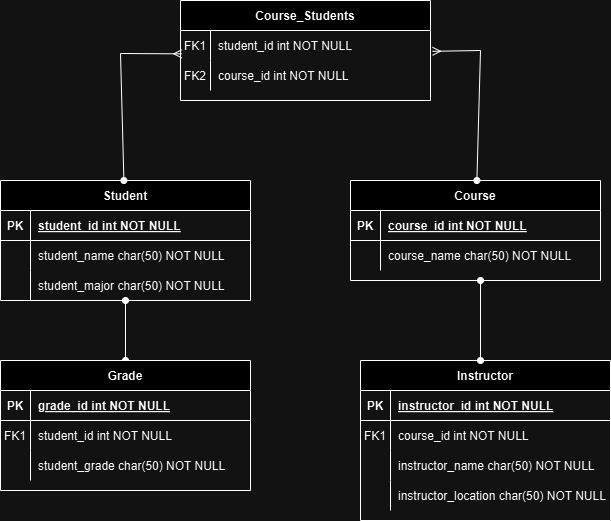

The diagram above was exported from draw.io. Its source (the exported page's mxGraphModel, read from the mxfile embedded in the PNG):
<mxGraphModel dx="880" dy="1508" grid="1" gridSize="10" guides="1" tooltips="1" connect="1" arrows="1" fold="1" page="1" pageScale="1" pageWidth="850" pageHeight="1100" math="0" shadow="0" extFonts="Permanent Marker^https://fonts.googleapis.com/css?family=Permanent+Marker">
  <root>
    <mxCell id="0" />
    <mxCell id="1" parent="0" />
    <mxCell id="C-vyLk0tnHw3VtMMgP7b-13" value="Instructor" style="shape=table;startSize=30;container=1;collapsible=1;childLayout=tableLayout;fixedRows=1;rowLines=0;fontStyle=1;align=center;resizeLast=1;" parent="1" vertex="1">
      <mxGeometry x="480" y="270" width="250" height="160" as="geometry" />
    </mxCell>
    <mxCell id="C-vyLk0tnHw3VtMMgP7b-14" value="" style="shape=partialRectangle;collapsible=0;dropTarget=0;pointerEvents=0;fillColor=none;points=[[0,0.5],[1,0.5]];portConstraint=eastwest;top=0;left=0;right=0;bottom=1;" parent="C-vyLk0tnHw3VtMMgP7b-13" vertex="1">
      <mxGeometry y="30" width="250" height="30" as="geometry" />
    </mxCell>
    <mxCell id="C-vyLk0tnHw3VtMMgP7b-15" value="PK" style="shape=partialRectangle;overflow=hidden;connectable=0;fillColor=none;top=0;left=0;bottom=0;right=0;fontStyle=1;" parent="C-vyLk0tnHw3VtMMgP7b-14" vertex="1">
      <mxGeometry width="30" height="30" as="geometry">
        <mxRectangle width="30" height="30" as="alternateBounds" />
      </mxGeometry>
    </mxCell>
    <mxCell id="C-vyLk0tnHw3VtMMgP7b-16" value="instructor_id int NOT NULL " style="shape=partialRectangle;overflow=hidden;connectable=0;fillColor=none;top=0;left=0;bottom=0;right=0;align=left;spacingLeft=6;fontStyle=5;" parent="C-vyLk0tnHw3VtMMgP7b-14" vertex="1">
      <mxGeometry x="30" width="220" height="30" as="geometry">
        <mxRectangle width="220" height="30" as="alternateBounds" />
      </mxGeometry>
    </mxCell>
    <mxCell id="C-vyLk0tnHw3VtMMgP7b-17" value="" style="shape=partialRectangle;collapsible=0;dropTarget=0;pointerEvents=0;fillColor=none;points=[[0,0.5],[1,0.5]];portConstraint=eastwest;top=0;left=0;right=0;bottom=0;" parent="C-vyLk0tnHw3VtMMgP7b-13" vertex="1">
      <mxGeometry y="60" width="250" height="30" as="geometry" />
    </mxCell>
    <mxCell id="C-vyLk0tnHw3VtMMgP7b-18" value="FK1" style="shape=partialRectangle;overflow=hidden;connectable=0;fillColor=none;top=0;left=0;bottom=0;right=0;" parent="C-vyLk0tnHw3VtMMgP7b-17" vertex="1">
      <mxGeometry width="30" height="30" as="geometry">
        <mxRectangle width="30" height="30" as="alternateBounds" />
      </mxGeometry>
    </mxCell>
    <mxCell id="C-vyLk0tnHw3VtMMgP7b-19" value="course_id int NOT NULL" style="shape=partialRectangle;overflow=hidden;connectable=0;fillColor=none;top=0;left=0;bottom=0;right=0;align=left;spacingLeft=6;" parent="C-vyLk0tnHw3VtMMgP7b-17" vertex="1">
      <mxGeometry x="30" width="220" height="30" as="geometry">
        <mxRectangle width="220" height="30" as="alternateBounds" />
      </mxGeometry>
    </mxCell>
    <mxCell id="C-vyLk0tnHw3VtMMgP7b-20" value="" style="shape=partialRectangle;collapsible=0;dropTarget=0;pointerEvents=0;fillColor=none;points=[[0,0.5],[1,0.5]];portConstraint=eastwest;top=0;left=0;right=0;bottom=0;" parent="C-vyLk0tnHw3VtMMgP7b-13" vertex="1">
      <mxGeometry y="90" width="250" height="30" as="geometry" />
    </mxCell>
    <mxCell id="C-vyLk0tnHw3VtMMgP7b-21" value="" style="shape=partialRectangle;overflow=hidden;connectable=0;fillColor=none;top=0;left=0;bottom=0;right=0;" parent="C-vyLk0tnHw3VtMMgP7b-20" vertex="1">
      <mxGeometry width="30" height="30" as="geometry">
        <mxRectangle width="30" height="30" as="alternateBounds" />
      </mxGeometry>
    </mxCell>
    <mxCell id="C-vyLk0tnHw3VtMMgP7b-22" value="instructor_name char(50) NOT NULL" style="shape=partialRectangle;overflow=hidden;connectable=0;fillColor=none;top=0;left=0;bottom=0;right=0;align=left;spacingLeft=6;" parent="C-vyLk0tnHw3VtMMgP7b-20" vertex="1">
      <mxGeometry x="30" width="220" height="30" as="geometry">
        <mxRectangle width="220" height="30" as="alternateBounds" />
      </mxGeometry>
    </mxCell>
    <mxCell id="WY8Ez-kIl3v170O365aA-52" style="shape=partialRectangle;collapsible=0;dropTarget=0;pointerEvents=0;fillColor=none;points=[[0,0.5],[1,0.5]];portConstraint=eastwest;top=0;left=0;right=0;bottom=0;" parent="C-vyLk0tnHw3VtMMgP7b-13" vertex="1">
      <mxGeometry y="120" width="250" height="30" as="geometry" />
    </mxCell>
    <mxCell id="WY8Ez-kIl3v170O365aA-53" style="shape=partialRectangle;overflow=hidden;connectable=0;fillColor=none;top=0;left=0;bottom=0;right=0;" parent="WY8Ez-kIl3v170O365aA-52" vertex="1">
      <mxGeometry width="30" height="30" as="geometry">
        <mxRectangle width="30" height="30" as="alternateBounds" />
      </mxGeometry>
    </mxCell>
    <mxCell id="WY8Ez-kIl3v170O365aA-54" value="instructor_location char(50) NOT NULL" style="shape=partialRectangle;overflow=hidden;connectable=0;fillColor=none;top=0;left=0;bottom=0;right=0;align=left;spacingLeft=6;" parent="WY8Ez-kIl3v170O365aA-52" vertex="1">
      <mxGeometry x="30" width="220" height="30" as="geometry">
        <mxRectangle width="220" height="30" as="alternateBounds" />
      </mxGeometry>
    </mxCell>
    <mxCell id="WY8Ez-kIl3v170O365aA-34" style="edgeStyle=none;rounded=0;orthogonalLoop=1;jettySize=auto;html=1;entryX=0.5;entryY=0;entryDx=0;entryDy=0;endArrow=oval;endFill=1;startArrow=oval;startFill=1;" parent="1" source="C-vyLk0tnHw3VtMMgP7b-23" target="WY8Ez-kIl3v170O365aA-1" edge="1">
      <mxGeometry relative="1" as="geometry" />
    </mxCell>
    <mxCell id="C-vyLk0tnHw3VtMMgP7b-23" value="Student" style="shape=table;startSize=30;container=1;collapsible=1;childLayout=tableLayout;fixedRows=1;rowLines=0;fontStyle=1;align=center;resizeLast=1;" parent="1" vertex="1">
      <mxGeometry x="120" y="90" width="250" height="120" as="geometry" />
    </mxCell>
    <mxCell id="C-vyLk0tnHw3VtMMgP7b-24" value="" style="shape=partialRectangle;collapsible=0;dropTarget=0;pointerEvents=0;fillColor=none;points=[[0,0.5],[1,0.5]];portConstraint=eastwest;top=0;left=0;right=0;bottom=1;" parent="C-vyLk0tnHw3VtMMgP7b-23" vertex="1">
      <mxGeometry y="30" width="250" height="30" as="geometry" />
    </mxCell>
    <mxCell id="C-vyLk0tnHw3VtMMgP7b-25" value="PK" style="shape=partialRectangle;overflow=hidden;connectable=0;fillColor=none;top=0;left=0;bottom=0;right=0;fontStyle=1;" parent="C-vyLk0tnHw3VtMMgP7b-24" vertex="1">
      <mxGeometry width="30" height="30" as="geometry">
        <mxRectangle width="30" height="30" as="alternateBounds" />
      </mxGeometry>
    </mxCell>
    <mxCell id="C-vyLk0tnHw3VtMMgP7b-26" value="student_id int NOT NULL " style="shape=partialRectangle;overflow=hidden;connectable=0;fillColor=none;top=0;left=0;bottom=0;right=0;align=left;spacingLeft=6;fontStyle=5;" parent="C-vyLk0tnHw3VtMMgP7b-24" vertex="1">
      <mxGeometry x="30" width="220" height="30" as="geometry">
        <mxRectangle width="220" height="30" as="alternateBounds" />
      </mxGeometry>
    </mxCell>
    <mxCell id="C-vyLk0tnHw3VtMMgP7b-27" value="" style="shape=partialRectangle;collapsible=0;dropTarget=0;pointerEvents=0;fillColor=none;points=[[0,0.5],[1,0.5]];portConstraint=eastwest;top=0;left=0;right=0;bottom=0;" parent="C-vyLk0tnHw3VtMMgP7b-23" vertex="1">
      <mxGeometry y="60" width="250" height="30" as="geometry" />
    </mxCell>
    <mxCell id="C-vyLk0tnHw3VtMMgP7b-28" value="" style="shape=partialRectangle;overflow=hidden;connectable=0;fillColor=none;top=0;left=0;bottom=0;right=0;" parent="C-vyLk0tnHw3VtMMgP7b-27" vertex="1">
      <mxGeometry width="30" height="30" as="geometry">
        <mxRectangle width="30" height="30" as="alternateBounds" />
      </mxGeometry>
    </mxCell>
    <mxCell id="C-vyLk0tnHw3VtMMgP7b-29" value="student_name char(50) NOT NULL" style="shape=partialRectangle;overflow=hidden;connectable=0;fillColor=none;top=0;left=0;bottom=0;right=0;align=left;spacingLeft=6;" parent="C-vyLk0tnHw3VtMMgP7b-27" vertex="1">
      <mxGeometry x="30" width="220" height="30" as="geometry">
        <mxRectangle width="220" height="30" as="alternateBounds" />
      </mxGeometry>
    </mxCell>
    <mxCell id="WY8Ez-kIl3v170O365aA-31" style="shape=partialRectangle;collapsible=0;dropTarget=0;pointerEvents=0;fillColor=none;points=[[0,0.5],[1,0.5]];portConstraint=eastwest;top=0;left=0;right=0;bottom=0;" parent="C-vyLk0tnHw3VtMMgP7b-23" vertex="1">
      <mxGeometry y="90" width="250" height="30" as="geometry" />
    </mxCell>
    <mxCell id="WY8Ez-kIl3v170O365aA-32" style="shape=partialRectangle;overflow=hidden;connectable=0;fillColor=none;top=0;left=0;bottom=0;right=0;" parent="WY8Ez-kIl3v170O365aA-31" vertex="1">
      <mxGeometry width="30" height="30" as="geometry">
        <mxRectangle width="30" height="30" as="alternateBounds" />
      </mxGeometry>
    </mxCell>
    <mxCell id="WY8Ez-kIl3v170O365aA-33" value="student_major char(50) NOT NULL" style="shape=partialRectangle;overflow=hidden;connectable=0;fillColor=none;top=0;left=0;bottom=0;right=0;align=left;spacingLeft=6;" parent="WY8Ez-kIl3v170O365aA-31" vertex="1">
      <mxGeometry x="30" width="220" height="30" as="geometry">
        <mxRectangle width="220" height="30" as="alternateBounds" />
      </mxGeometry>
    </mxCell>
    <mxCell id="WY8Ez-kIl3v170O365aA-1" value="Grade" style="shape=table;startSize=30;container=1;collapsible=1;childLayout=tableLayout;fixedRows=1;rowLines=0;fontStyle=1;align=center;resizeLast=1;" parent="1" vertex="1">
      <mxGeometry x="120" y="270" width="250" height="130" as="geometry" />
    </mxCell>
    <mxCell id="WY8Ez-kIl3v170O365aA-2" value="" style="shape=partialRectangle;collapsible=0;dropTarget=0;pointerEvents=0;fillColor=none;points=[[0,0.5],[1,0.5]];portConstraint=eastwest;top=0;left=0;right=0;bottom=1;" parent="WY8Ez-kIl3v170O365aA-1" vertex="1">
      <mxGeometry y="30" width="250" height="30" as="geometry" />
    </mxCell>
    <mxCell id="WY8Ez-kIl3v170O365aA-3" value="PK" style="shape=partialRectangle;overflow=hidden;connectable=0;fillColor=none;top=0;left=0;bottom=0;right=0;fontStyle=1;" parent="WY8Ez-kIl3v170O365aA-2" vertex="1">
      <mxGeometry width="30" height="30" as="geometry">
        <mxRectangle width="30" height="30" as="alternateBounds" />
      </mxGeometry>
    </mxCell>
    <mxCell id="WY8Ez-kIl3v170O365aA-4" value="grade_id int NOT NULL " style="shape=partialRectangle;overflow=hidden;connectable=0;fillColor=none;top=0;left=0;bottom=0;right=0;align=left;spacingLeft=6;fontStyle=5;" parent="WY8Ez-kIl3v170O365aA-2" vertex="1">
      <mxGeometry x="30" width="220" height="30" as="geometry">
        <mxRectangle width="220" height="30" as="alternateBounds" />
      </mxGeometry>
    </mxCell>
    <mxCell id="WY8Ez-kIl3v170O365aA-5" value="" style="shape=partialRectangle;collapsible=0;dropTarget=0;pointerEvents=0;fillColor=none;points=[[0,0.5],[1,0.5]];portConstraint=eastwest;top=0;left=0;right=0;bottom=0;" parent="WY8Ez-kIl3v170O365aA-1" vertex="1">
      <mxGeometry y="60" width="250" height="30" as="geometry" />
    </mxCell>
    <mxCell id="WY8Ez-kIl3v170O365aA-6" value="FK1" style="shape=partialRectangle;overflow=hidden;connectable=0;fillColor=none;top=0;left=0;bottom=0;right=0;" parent="WY8Ez-kIl3v170O365aA-5" vertex="1">
      <mxGeometry width="30" height="30" as="geometry">
        <mxRectangle width="30" height="30" as="alternateBounds" />
      </mxGeometry>
    </mxCell>
    <mxCell id="WY8Ez-kIl3v170O365aA-7" value="student_id int NOT NULL" style="shape=partialRectangle;overflow=hidden;connectable=0;fillColor=none;top=0;left=0;bottom=0;right=0;align=left;spacingLeft=6;" parent="WY8Ez-kIl3v170O365aA-5" vertex="1">
      <mxGeometry x="30" width="220" height="30" as="geometry">
        <mxRectangle width="220" height="30" as="alternateBounds" />
      </mxGeometry>
    </mxCell>
    <mxCell id="WY8Ez-kIl3v170O365aA-8" value="" style="shape=partialRectangle;collapsible=0;dropTarget=0;pointerEvents=0;fillColor=none;points=[[0,0.5],[1,0.5]];portConstraint=eastwest;top=0;left=0;right=0;bottom=0;" parent="WY8Ez-kIl3v170O365aA-1" vertex="1">
      <mxGeometry y="90" width="250" height="30" as="geometry" />
    </mxCell>
    <mxCell id="WY8Ez-kIl3v170O365aA-9" value="" style="shape=partialRectangle;overflow=hidden;connectable=0;fillColor=none;top=0;left=0;bottom=0;right=0;" parent="WY8Ez-kIl3v170O365aA-8" vertex="1">
      <mxGeometry width="30" height="30" as="geometry">
        <mxRectangle width="30" height="30" as="alternateBounds" />
      </mxGeometry>
    </mxCell>
    <mxCell id="WY8Ez-kIl3v170O365aA-10" value="student_grade char(50) NOT NULL" style="shape=partialRectangle;overflow=hidden;connectable=0;fillColor=none;top=0;left=0;bottom=0;right=0;align=left;spacingLeft=6;" parent="WY8Ez-kIl3v170O365aA-8" vertex="1">
      <mxGeometry x="30" width="220" height="30" as="geometry">
        <mxRectangle width="220" height="30" as="alternateBounds" />
      </mxGeometry>
    </mxCell>
    <mxCell id="WY8Ez-kIl3v170O365aA-51" style="edgeStyle=none;rounded=0;orthogonalLoop=1;jettySize=auto;html=1;startArrow=oval;startFill=1;endArrow=oval;endFill=1;" parent="1" edge="1">
      <mxGeometry relative="1" as="geometry">
        <mxPoint x="600" y="190" as="sourcePoint" />
        <mxPoint x="600" y="270" as="targetPoint" />
      </mxGeometry>
    </mxCell>
    <mxCell id="WY8Ez-kIl3v170O365aA-12" value="Course" style="shape=table;startSize=30;container=1;collapsible=1;childLayout=tableLayout;fixedRows=1;rowLines=0;fontStyle=1;align=center;resizeLast=1;" parent="1" vertex="1">
      <mxGeometry x="470" y="90" width="250" height="100" as="geometry" />
    </mxCell>
    <mxCell id="WY8Ez-kIl3v170O365aA-13" value="" style="shape=partialRectangle;collapsible=0;dropTarget=0;pointerEvents=0;fillColor=none;points=[[0,0.5],[1,0.5]];portConstraint=eastwest;top=0;left=0;right=0;bottom=1;" parent="WY8Ez-kIl3v170O365aA-12" vertex="1">
      <mxGeometry y="30" width="250" height="30" as="geometry" />
    </mxCell>
    <mxCell id="WY8Ez-kIl3v170O365aA-14" value="PK" style="shape=partialRectangle;overflow=hidden;connectable=0;fillColor=none;top=0;left=0;bottom=0;right=0;fontStyle=1;" parent="WY8Ez-kIl3v170O365aA-13" vertex="1">
      <mxGeometry width="30" height="30" as="geometry">
        <mxRectangle width="30" height="30" as="alternateBounds" />
      </mxGeometry>
    </mxCell>
    <mxCell id="WY8Ez-kIl3v170O365aA-15" value="course_id int NOT NULL" style="shape=partialRectangle;overflow=hidden;connectable=0;fillColor=none;top=0;left=0;bottom=0;right=0;align=left;spacingLeft=6;fontStyle=5;" parent="WY8Ez-kIl3v170O365aA-13" vertex="1">
      <mxGeometry x="30" width="220" height="30" as="geometry">
        <mxRectangle width="220" height="30" as="alternateBounds" />
      </mxGeometry>
    </mxCell>
    <mxCell id="WY8Ez-kIl3v170O365aA-16" value="" style="shape=partialRectangle;collapsible=0;dropTarget=0;pointerEvents=0;fillColor=none;points=[[0,0.5],[1,0.5]];portConstraint=eastwest;top=0;left=0;right=0;bottom=0;" parent="WY8Ez-kIl3v170O365aA-12" vertex="1">
      <mxGeometry y="60" width="250" height="30" as="geometry" />
    </mxCell>
    <mxCell id="WY8Ez-kIl3v170O365aA-17" value="" style="shape=partialRectangle;overflow=hidden;connectable=0;fillColor=none;top=0;left=0;bottom=0;right=0;" parent="WY8Ez-kIl3v170O365aA-16" vertex="1">
      <mxGeometry width="30" height="30" as="geometry">
        <mxRectangle width="30" height="30" as="alternateBounds" />
      </mxGeometry>
    </mxCell>
    <mxCell id="WY8Ez-kIl3v170O365aA-18" value="course_name char(50) NOT NULL" style="shape=partialRectangle;overflow=hidden;connectable=0;fillColor=none;top=0;left=0;bottom=0;right=0;align=left;spacingLeft=6;" parent="WY8Ez-kIl3v170O365aA-16" vertex="1">
      <mxGeometry x="30" width="220" height="30" as="geometry">
        <mxRectangle width="220" height="30" as="alternateBounds" />
      </mxGeometry>
    </mxCell>
    <mxCell id="WY8Ez-kIl3v170O365aA-35" value="Course_Students" style="shape=table;startSize=30;container=1;collapsible=1;childLayout=tableLayout;fixedRows=1;rowLines=0;fontStyle=1;align=center;resizeLast=1;" parent="1" vertex="1">
      <mxGeometry x="300" y="-90" width="250" height="100" as="geometry" />
    </mxCell>
    <mxCell id="WY8Ez-kIl3v170O365aA-39" value="" style="shape=partialRectangle;collapsible=0;dropTarget=0;pointerEvents=0;fillColor=none;points=[[0,0.5],[1,0.5]];portConstraint=eastwest;top=0;left=0;right=0;bottom=0;" parent="WY8Ez-kIl3v170O365aA-35" vertex="1">
      <mxGeometry y="30" width="250" height="30" as="geometry" />
    </mxCell>
    <mxCell id="WY8Ez-kIl3v170O365aA-40" value="FK1" style="shape=partialRectangle;overflow=hidden;connectable=0;fillColor=none;top=0;left=0;bottom=0;right=0;" parent="WY8Ez-kIl3v170O365aA-39" vertex="1">
      <mxGeometry width="30" height="30" as="geometry">
        <mxRectangle width="30" height="30" as="alternateBounds" />
      </mxGeometry>
    </mxCell>
    <mxCell id="WY8Ez-kIl3v170O365aA-41" value="student_id int NOT NULL" style="shape=partialRectangle;overflow=hidden;connectable=0;fillColor=none;top=0;left=0;bottom=0;right=0;align=left;spacingLeft=6;" parent="WY8Ez-kIl3v170O365aA-39" vertex="1">
      <mxGeometry x="30" width="220" height="30" as="geometry">
        <mxRectangle width="220" height="30" as="alternateBounds" />
      </mxGeometry>
    </mxCell>
    <mxCell id="WY8Ez-kIl3v170O365aA-46" style="shape=partialRectangle;collapsible=0;dropTarget=0;pointerEvents=0;fillColor=none;points=[[0,0.5],[1,0.5]];portConstraint=eastwest;top=0;left=0;right=0;bottom=0;" parent="WY8Ez-kIl3v170O365aA-35" vertex="1">
      <mxGeometry y="60" width="250" height="30" as="geometry" />
    </mxCell>
    <mxCell id="WY8Ez-kIl3v170O365aA-47" value="FK2" style="shape=partialRectangle;overflow=hidden;connectable=0;fillColor=none;top=0;left=0;bottom=0;right=0;" parent="WY8Ez-kIl3v170O365aA-46" vertex="1">
      <mxGeometry width="30" height="30" as="geometry">
        <mxRectangle width="30" height="30" as="alternateBounds" />
      </mxGeometry>
    </mxCell>
    <mxCell id="WY8Ez-kIl3v170O365aA-48" value="course_id int NOT NULL" style="shape=partialRectangle;overflow=hidden;connectable=0;fillColor=none;top=0;left=0;bottom=0;right=0;align=left;spacingLeft=6;" parent="WY8Ez-kIl3v170O365aA-46" vertex="1">
      <mxGeometry x="30" width="220" height="30" as="geometry">
        <mxRectangle width="220" height="30" as="alternateBounds" />
      </mxGeometry>
    </mxCell>
    <mxCell id="WY8Ez-kIl3v170O365aA-45" style="edgeStyle=none;rounded=0;orthogonalLoop=1;jettySize=auto;html=1;entryX=0.005;entryY=0.778;entryDx=0;entryDy=0;entryPerimeter=0;endArrow=ERmany;endFill=0;startArrow=oval;startFill=1;" parent="1" source="C-vyLk0tnHw3VtMMgP7b-23" edge="1">
      <mxGeometry relative="1" as="geometry">
        <mxPoint x="301.25" y="-36.659999999999854" as="targetPoint" />
        <Array as="points">
          <mxPoint x="240" y="-37" />
        </Array>
      </mxGeometry>
    </mxCell>
    <mxCell id="WY8Ez-kIl3v170O365aA-50" style="edgeStyle=none;rounded=0;orthogonalLoop=1;jettySize=auto;html=1;exitX=1.008;exitY=0.694;exitDx=0;exitDy=0;exitPerimeter=0;startArrow=ERmany;startFill=0;endArrow=oval;endFill=1;" parent="1" source="WY8Ez-kIl3v170O365aA-39" target="WY8Ez-kIl3v170O365aA-12" edge="1">
      <mxGeometry relative="1" as="geometry">
        <Array as="points">
          <mxPoint x="600" y="-40" />
        </Array>
      </mxGeometry>
    </mxCell>
  </root>
</mxGraphModel>